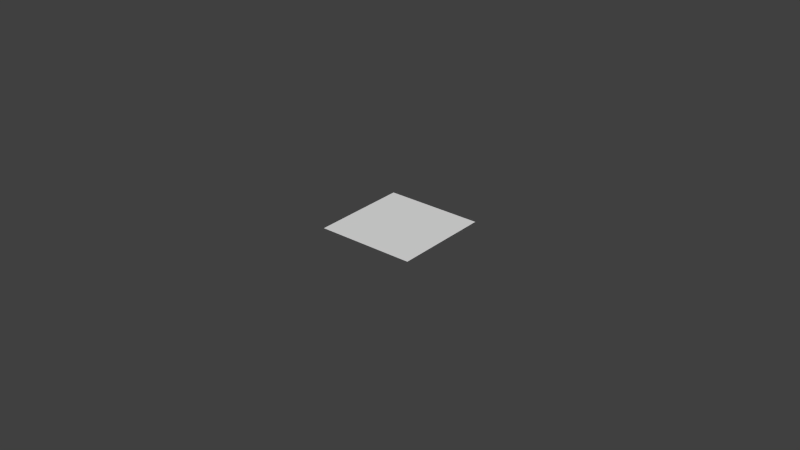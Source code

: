 # Source: common_rage_aura.blend  (saved by Blender 2.70.0; exported with 4.5.12 LTS)
import bpy
from mathutils import Matrix  # noqa: F401  (used for matrix-valued properties, if any)

bpy.ops.wm.read_factory_settings(use_empty=True)
scene = bpy.context.scene
scene.name = 'Scene'

# ---- collections
col_collection_1 = bpy.data.collections.new('Collection 1'); scene.collection.children.link(col_collection_1)

# ---- materials (node trees are filled in below, after node groups)
mat_material_001 = bpy.data.materials.new('Material.001')
mat_material_001.alpha_threshold = 0.0
mat_material_001.use_transparent_shadow = False
mat_material_001.roughness = 0.5
mat_material_001.specular_intensity = 0.0
mat_material_001.line_color = (0.0, 0.0, 0.0, 1.0)

# ---- material node trees

# ---- world
world_world = bpy.data.worlds.new('World'); scene.world = world_world
world_world.color = (0.05088, 0.05088, 0.05088)
world_world.use_sun_shadow = False
world_world.sun_shadow_jitter_overblur = 0.0
world_world.cycles.sampling_method = 'MANUAL'
world_world.cycles.sample_map_resolution = 256

# ---- meshes
me_plane = bpy.data.meshes.new('Plane')
me_plane.from_pydata([(-1.0, -1.0, 0.0), (1.0, -1.0, 0.0), (-1.0, 1.0, 0.0), (1.0, 1.0, 0.0)], [], [(0, 1, 3, 2)])
_uv = me_plane.uv_layers.new(name='UVMap')
_uv.uv.foreach_set('vector', [1.49e-07, 1.0, 0.0, 1.49e-07, 1.0, 0.0, 1.0, 1.0])
me_plane.materials.append(mat_material_001)
me_plane.use_remesh_preserve_volume = False
me_plane.use_remesh_preserve_attributes = False
me_plane.use_mirror_vertex_groups = False
me_plane.update()

# ---- objects
ob_plane = bpy.data.objects.new('Plane', me_plane)

# ---- transforms, parenting, visibility, modifiers, constraints
ob_plane.location = (0.0, 0.0, 0.0)
ob_plane.scale = (0.0157, 0.0157, 0.0157)
ob_plane.lineart.crease_threshold = 0.0

# ---- collection membership
col_collection_1.objects.link(ob_plane)

# ---- scene / render settings (as saved in the file)
scene.frame_start = 1; scene.frame_end = 250; scene.frame_set(1)
scene.render.engine = 'BLENDER_EEVEE_NEXT'
scene.render.resolution_percentage = 50
scene.render.dither_intensity = 0.0
scene.cycles.use_denoising = False
scene.cycles.samples = 10
scene.cycles.sampling_pattern = 'TABULATED_SOBOL'
scene.cycles.light_sampling_threshold = 0.0
scene.cycles.use_adaptive_sampling = False
scene.cycles.use_light_tree = False
scene.cycles.blur_glossy = 0.0
scene.cycles.volume_bounces = 1
scene.cycles.pixel_filter_type = 'GAUSSIAN'
scene.cycles.sample_clamp_indirect = 0.0
scene.view_settings.view_transform = 'Standard'
bpy.context.view_layer.update()

# ---- added for rendering (the .blend has no active camera and no usable light): camera, sun
cam_auto = bpy.data.cameras.new('AutoCamera')
cam_auto.lens = 50.0
cam_auto.sensor_width = 36.0
cam_auto.clip_end = 1000.0
ob_auto_camera = bpy.data.objects.new('AutoCamera', cam_auto)
scene.collection.objects.link(ob_auto_camera)
ob_auto_camera.location = (0.185045, -0.222054, 0.148036)
ob_auto_camera.rotation_euler = (1.09748, -7.21219e-08, 0.694738)
scene.camera = ob_auto_camera
light_auto_sun = bpy.data.lights.new('AutoSun', 'SUN')
light_auto_sun.energy = 3.0
light_auto_sun.angle = 0.0523599
ob_auto_sun = bpy.data.objects.new('AutoSun', light_auto_sun)
scene.collection.objects.link(ob_auto_sun)
ob_auto_sun.rotation_euler = (0.872665, 0.174533, 0.523599)
bpy.context.view_layer.update()
